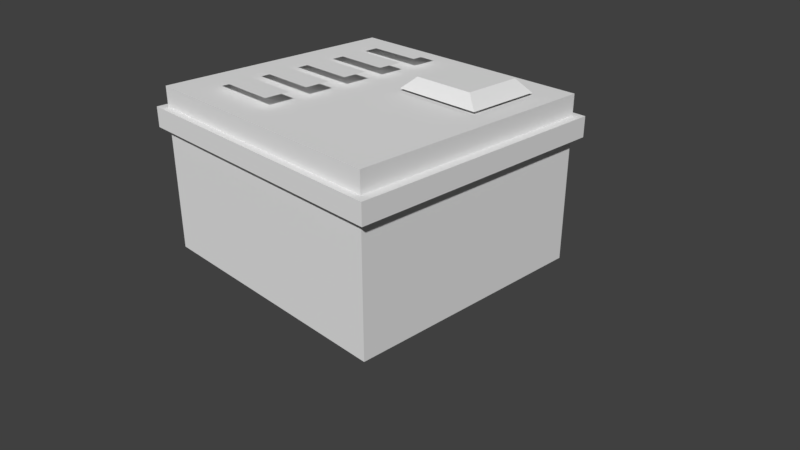 # Source: power_mod.blend  (saved by Blender 2.78.0; exported with 4.5.12 LTS)
import bpy
from mathutils import Matrix  # noqa: F401  (used for matrix-valued properties, if any)

bpy.ops.wm.read_factory_settings(use_empty=True)
scene = bpy.context.scene
scene.name = 'Scene'

# ---- collections
col_collection_1 = bpy.data.collections.new('Collection 1'); scene.collection.children.link(col_collection_1)

# ---- materials (node trees are filled in below, after node groups)
mat_vc = bpy.data.materials.new('vc')
mat_vc.alpha_threshold = 0.0
mat_vc.use_transparent_shadow = False
mat_vc.roughness = 0.5
mat_vc.line_color = (0.0, 0.0, 0.0, 1.0)

# ---- material node trees

# ---- world
world_world = bpy.data.worlds.new('World'); scene.world = world_world
world_world.color = (0.05088, 0.05088, 0.05088)
world_world.use_sun_shadow = False
world_world.sun_shadow_jitter_overblur = 0.0
world_world.cycles.sampling_method = 'MANUAL'

# ---- cameras
cam_camera = bpy.data.cameras.new('Camera')
cam_camera.clip_end = 100.0
cam_camera.lens = 35.0
cam_camera.sensor_width = 32.0
cam_camera.sensor_height = 18.0
cam_camera.ortho_scale = 7.314
cam_camera.dof.focus_distance = 0.0
cam_camera.dof.aperture_fstop = 128.0

# ---- meshes
me_cube = bpy.data.meshes.new('Cube')
me_cube.from_pydata([(1.141, 1.393, -1.017), (1.141, -1.353, -1.017), (-1.151, -1.353, -1.017), (-1.151, 1.393, -1.017), (0.03348, 1.282, 1.73), (0.03348, -1.242, 1.73), (-0.9741, -1.242, 1.73), (-0.9741, 1.282, 1.73), (-0.7824, -1.052, 1.893), (-0.7824, 1.114, 1.893), (-0.158, -1.052, 1.893), (-0.158, 1.114, 1.893), (1.216, 1.469, 1.059), (1.216, -1.428, 1.059), (-1.226, -1.428, 1.059), (-1.226, 1.469, 1.059), (1.216, 1.469, 1.392), (1.216, -1.428, 1.392), (-1.226, -1.428, 1.392), (-1.226, 1.469, 1.392), (1.141, 1.393, 1.73), (1.141, -1.353, 1.73), (-1.151, 1.393, 1.73), (-1.151, -1.353, 1.73), (0.9521, 1.043, 1.775), (0.9521, 0.2199, 1.775), (0.195, 0.2199, 1.775), (0.195, 1.043, 1.775), (0.8386, 0.9517, 1.973), (0.8386, 0.3113, 1.973), (0.3085, 0.9517, 1.973), (0.3085, 0.3113, 1.973), (-0.7824, -0.7756, 1.893), (-0.7824, -0.5798, 1.893), (-0.7824, -0.3031, 1.893), (-0.7824, -0.1074, 1.893), (-0.7824, 0.1694, 1.893), (-0.7824, 0.3651, 1.893), (-0.7824, 0.6418, 1.893), (-0.7824, 0.8376, 1.893), (-0.158, 0.8376, 1.893), (-0.158, 0.6418, 1.893), (-0.158, 0.3651, 1.893), (-0.158, 0.1694, 1.893), (-0.158, -0.1074, 1.893), (-0.158, -0.3031, 1.893), (-0.158, -0.5798, 1.893), (-0.158, -0.7756, 1.893)], [], [(0, 1, 2, 3), (4, 7, 6, 5), (0, 20, 21, 1), (1, 21, 23, 2), (2, 23, 22, 3), (20, 0, 3, 22), (47, 32, 8, 10), (12, 13, 14, 15), (16, 19, 18, 17), (12, 16, 17, 13), (13, 17, 18, 14), (14, 18, 19, 15), (16, 12, 15, 19), (4, 5, 21, 20), (7, 4, 20, 22), (5, 6, 23, 21), (6, 7, 22, 23), (28, 30, 31, 29), (26, 25, 29, 31), (25, 24, 28, 29), (27, 26, 31, 30), (24, 27, 30, 28), (11, 9, 39, 40), (41, 38, 37, 42), (43, 36, 35, 44), (45, 34, 33, 46)])
_ca = me_cube.color_attributes.new('Col', 'BYTE_COLOR', 'CORNER')
_ca.data.foreach_set('color', [0.07227, 0.08438, 0.01681, 1.0, 0.07227, 0.08438, 0.01681, 1.0, 0.07227, 0.08438, 0.01681, 1.0, 0.07227, 0.08438, 0.01681, 1.0, 0.04374, 0.04092, 0.02843, 1.0, 0.04374, 0.04092, 0.02843, 1.0, 0.04374, 0.04092, 0.02843, 1.0, 0.04374, 0.04092, 0.02843, 1.0, 0.02732, 0.02519, 0.1779, 1.0, 0.147, 0.2195, 0.2423, 1.0, 0.147, 0.2195, 0.2423, 1.0, 0.02732, 0.02519, 0.1779, 1.0, 0.02732, 0.02519, 0.1779, 1.0, 0.147, 0.2195, 0.2423, 1.0, 0.147, 0.2195, 0.2423, 1.0, 0.02732, 0.02519, 0.1779, 1.0, 0.02732, 0.02519, 0.1779, 1.0, 0.1441, 0.2159, 0.2346, 1.0, 0.1384, 0.2086, 0.2122, 1.0, 0.02732, 0.02519, 0.1779, 1.0, 0.147, 0.2195, 0.2423, 1.0, 0.02732, 0.02519, 0.1779, 1.0, 0.02732, 0.02519, 0.1779, 1.0, 0.1413, 0.2086, 0.2159, 1.0, 0.9911, 0.02122, 0.003677, 0.9961, 1.0, 0.02217, 0.004025, 1.0, 1.0, 0.005605, 0.0, 1.0, 1.0, 0.005605, 0.0, 1.0, 0.07227, 0.08438, 0.01681, 1.0, 0.07227, 0.08438, 0.01681, 1.0, 0.07227, 0.08438, 0.01681, 1.0, 0.07227, 0.08438, 0.01681, 1.0, 0.06125, 0.07227, 0.2423, 1.0, 0.06125, 0.07227, 0.2423, 1.0, 0.06125, 0.07227, 0.2423, 1.0, 0.06125, 0.07227, 0.2423, 1.0, 0.06125, 0.07227, 0.2423, 1.0, 0.06125, 0.07227, 0.2423, 1.0, 0.06125, 0.07227, 0.2423, 1.0, 0.06125, 0.07227, 0.2423, 1.0, 0.06125, 0.07227, 0.2423, 1.0, 0.06125, 0.07227, 0.2423, 1.0, 0.06125, 0.07227, 0.2423, 1.0, 0.06125, 0.07227, 0.2423, 1.0, 0.06125, 0.07227, 0.2423, 1.0, 0.06125, 0.07227, 0.2423, 1.0, 0.06125, 0.07227, 0.2423, 1.0, 0.06125, 0.07227, 0.2423, 1.0, 0.06125, 0.07227, 0.2423, 1.0, 0.06125, 0.07227, 0.2423, 1.0, 0.06125, 0.07227, 0.2423, 1.0, 0.06125, 0.07227, 0.2423, 1.0, 0.147, 0.2195, 0.2423, 1.0, 0.147, 0.2195, 0.2423, 1.0, 0.147, 0.2195, 0.2423, 1.0, 0.147, 0.2195, 0.2423, 1.0, 0.147, 0.2195, 0.2423, 1.0, 0.147, 0.2195, 0.2423, 1.0, 0.147, 0.2195, 0.2423, 1.0, 0.147, 0.2195, 0.2423, 1.0, 0.147, 0.2195, 0.2423, 1.0, 0.147, 0.2195, 0.2423, 1.0, 0.147, 0.2195, 0.2423, 1.0, 0.147, 0.2195, 0.2423, 1.0, 0.147, 0.2195, 0.2423, 1.0, 0.147, 0.2195, 0.2423, 1.0, 0.147, 0.2195, 0.2423, 1.0, 0.147, 0.2195, 0.2423, 1.0, 1.0, 0.3278, 0.09531, 1.0, 1.0, 0.3278, 0.09531, 1.0, 1.0, 0.3278, 0.09531, 1.0, 1.0, 0.3278, 0.09531, 1.0, 0.02217, 0.02122, 0.01521, 1.0, 0.02217, 0.02122, 0.01521, 1.0, 0.02217, 0.02122, 0.01521, 1.0, 0.02217, 0.02122, 0.01521, 1.0, 0.02217, 0.02122, 0.01521, 1.0, 0.02217, 0.02122, 0.01521, 1.0, 0.02217, 0.02122, 0.01521, 1.0, 0.02217, 0.02122, 0.01521, 1.0, 0.02217, 0.02122, 0.01521, 1.0, 0.02217, 0.02122, 0.01521, 1.0, 0.02217, 0.02122, 0.01521, 1.0, 0.02217, 0.02122, 0.01521, 1.0, 0.02217, 0.02122, 0.01521, 1.0, 0.02217, 0.02122, 0.01521, 1.0, 0.02217, 0.02122, 0.01521, 1.0, 0.02217, 0.02122, 0.01521, 1.0, 1.0, 0.8469, 0.1946, 1.0, 1.0, 0.8469, 0.1946, 1.0, 0.9911, 0.6584, 0.15, 0.9961, 1.0, 0.6584, 0.15, 1.0, 1.0, 0.4969, 0.1119, 1.0, 0.9911, 0.4969, 0.1119, 0.9961, 1.0, 0.3613, 0.08022, 1.0, 1.0, 0.3613, 0.08022, 1.0, 1.0, 0.2502, 0.05448, 1.0, 1.0, 0.2502, 0.05448, 1.0, 1.0, 0.1651, 0.03434, 1.0, 1.0, 0.1651, 0.03434, 1.0, 1.0, 0.0999, 0.02029, 1.0, 1.0, 0.0999, 0.02029, 1.0, 1.0, 0.05286, 0.01033, 1.0, 0.9911, 0.05127, 0.009721, 0.9961])
me_cube.materials.append(mat_vc)
me_cube.use_remesh_preserve_volume = False
me_cube.use_remesh_preserve_attributes = False
me_cube.use_mirror_vertex_groups = False
me_cube.use_paint_bone_selection = False
me_cube.use_paint_mask = True
me_cube.update()

# ---- objects
ob_cube = bpy.data.objects.new('Cube', me_cube)
ob_camera = bpy.data.objects.new('Camera', cam_camera)

# ---- transforms, parenting, visibility, modifiers, constraints
ob_cube.location = (0.0, 0.0, 0.8158)
ob_cube.scale = (1.54, 1.201, 0.7899)
ob_cube.lock_rotations_4d = False
ob_cube.empty_display_type = 'ARROWS'
ob_cube.lineart.crease_threshold = 0.0
ob_camera.location = (7.481, -6.508, 5.344)
ob_camera.rotation_euler = (1.109, 0.0, 0.8149)
ob_camera.lock_rotations_4d = False
ob_camera.empty_display_type = 'ARROWS'
ob_camera.color = (0.0, 0.0, 0.0, 0.0)
ob_camera.display_type = 'WIRE'
ob_camera.lineart.crease_threshold = 0.0

# ---- collection membership
col_collection_1.objects.link(ob_cube)
col_collection_1.objects.link(ob_camera)

# ---- scene / render settings (as saved in the file)
scene.camera = ob_camera
scene.frame_start = 1; scene.frame_end = 250; scene.frame_set(1)
scene.render.engine = 'BLENDER_EEVEE_NEXT'
scene.render.resolution_percentage = 50
scene.render.dither_intensity = 0.0
scene.cycles.use_denoising = False
scene.cycles.samples = 128
scene.cycles.sampling_pattern = 'TABULATED_SOBOL'
scene.cycles.light_sampling_threshold = 0.0
scene.cycles.use_adaptive_sampling = False
scene.cycles.use_light_tree = False
scene.cycles.blur_glossy = 0.0
scene.cycles.sample_clamp_indirect = 0.0
scene.view_settings.view_transform = 'Standard'
bpy.context.view_layer.update()

# ---- added for rendering (the .blend has no usable light): sun
light_auto_sun = bpy.data.lights.new('AutoSun', 'SUN')
light_auto_sun.energy = 3.0
light_auto_sun.angle = 0.0523599
ob_auto_sun = bpy.data.objects.new('AutoSun', light_auto_sun)
scene.collection.objects.link(ob_auto_sun)
ob_auto_sun.rotation_euler = (0.872665, 0.174533, 0.523599)
bpy.context.view_layer.update()
